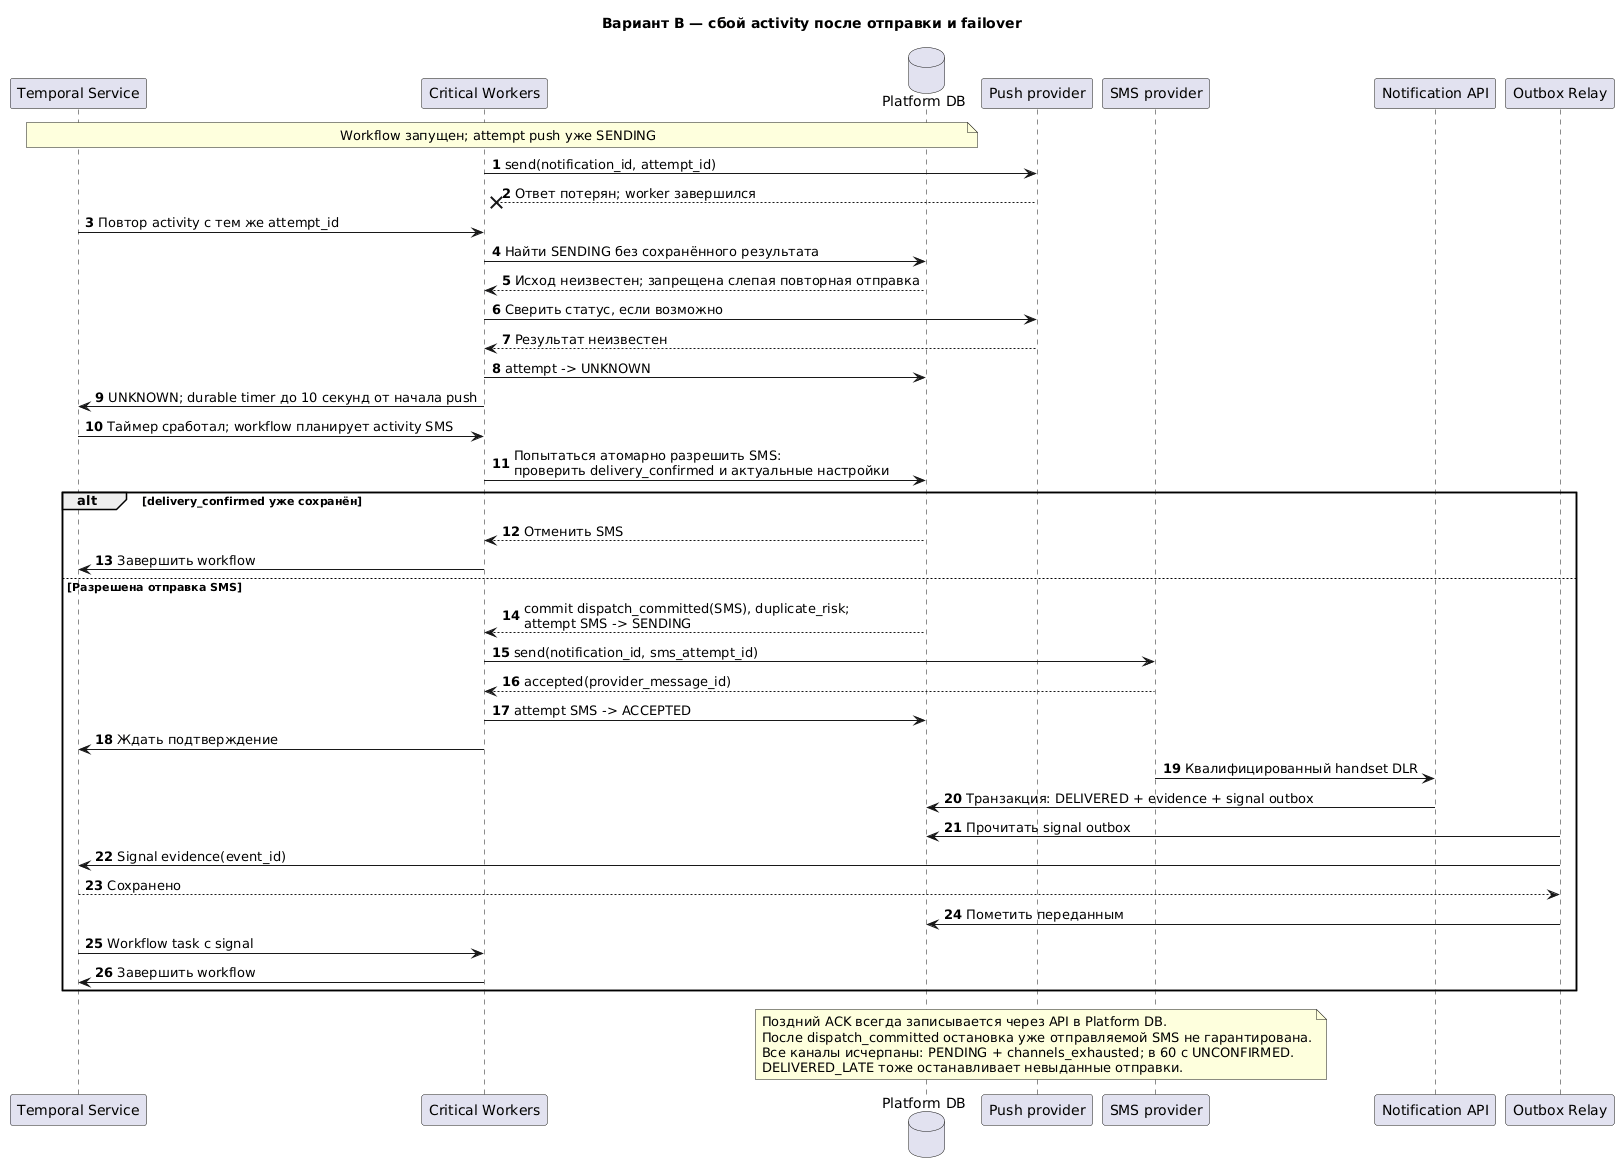

The diagram above was rendered by PlantUML. Its source (embedded in the PNG):
@startuml
title Вариант B — сбой activity после отправки и failover
autonumber
participant "Temporal Service" as T
participant "Critical Workers" as W
database "Platform DB" as DB
participant "Push provider" as Push
participant "SMS provider" as SMS
participant "Notification API" as API
participant "Outbox Relay" as Relay
note over T,DB: Workflow запущен; attempt push уже SENDING
W -> Push: send(notification_id, attempt_id)
Push --x W: Ответ потерян; worker завершился
T -> W: Повтор activity с тем же attempt_id
W -> DB: Найти SENDING без сохранённого результата
DB --> W: Исход неизвестен; запрещена слепая повторная отправка
W -> Push: Сверить статус, если возможно
Push --> W: Результат неизвестен
W -> DB: attempt -> UNKNOWN
W -> T: UNKNOWN; durable timer до 10 секунд от начала push
T -> W: Таймер сработал; workflow планирует activity SMS
W -> DB: Попытаться атомарно разрешить SMS:\nпроверить delivery_confirmed и актуальные настройки
alt delivery_confirmed уже сохранён
  DB --> W: Отменить SMS
  W -> T: Завершить workflow
else Разрешена отправка SMS
  DB --> W: commit dispatch_committed(SMS), duplicate_risk;\nattempt SMS -> SENDING
  W -> SMS: send(notification_id, sms_attempt_id)
  SMS --> W: accepted(provider_message_id)
  W -> DB: attempt SMS -> ACCEPTED
  W -> T: Ждать подтверждение
  SMS -> API: Квалифицированный handset DLR
  API -> DB: Транзакция: DELIVERED + evidence + signal outbox
  Relay -> DB: Прочитать signal outbox
  Relay -> T: Signal evidence(event_id)
  T --> Relay: Сохранено
  Relay -> DB: Пометить переданным
  T -> W: Workflow task c signal
  W -> T: Завершить workflow
end
note over DB,SMS
Поздний ACK всегда записывается через API в Platform DB.
После dispatch_committed остановка уже отправляемой SMS не гарантирована.
Все каналы исчерпаны: PENDING + channels_exhausted; в 60 с UNCONFIRMED.
DELIVERED_LATE тоже останавливает невыданные отправки.
end note
@enduml